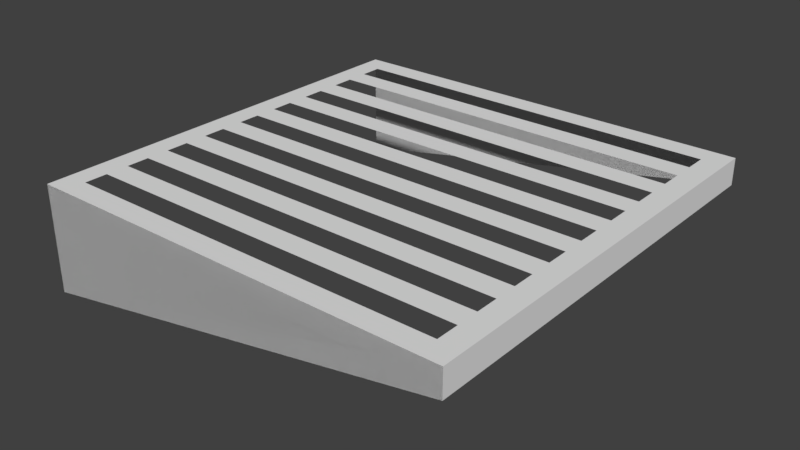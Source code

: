 # Source: rack_storage.blend  (saved by Blender 2.79.0; exported with 4.5.12 LTS)
import bpy
from mathutils import Matrix  # noqa: F401  (used for matrix-valued properties, if any)

bpy.ops.wm.read_factory_settings(use_empty=True)
scene = bpy.context.scene
scene.name = 'Scene'

# ---- collections
col_collection_1 = bpy.data.collections.new('Collection 1'); scene.collection.children.link(col_collection_1)

# ---- materials (node trees are filled in below, after node groups)
mat_material = bpy.data.materials.new('Material')
mat_material.alpha_threshold = 0.0
mat_material.use_transparent_shadow = False
mat_material.roughness = 0.5
mat_material.line_color = (0.0, 0.0, 0.0, 1.0)

# ---- material node trees

# ---- world
world_world = bpy.data.worlds.new('World'); scene.world = world_world
world_world.color = (0.05088, 0.05088, 0.05088)
world_world.use_sun_shadow = False
world_world.sun_shadow_jitter_overblur = 0.0
world_world.cycles.sampling_method = 'MANUAL'

# ---- meshes
me_rack_storage = bpy.data.meshes.new('rack_storage')
me_rack_storage.from_pydata([(0.75, 0.2812, -0.75), (0.75, 0.2813, 0.75), (-0.75, 3.278e-08, 0.75), (-0.75, -3.278e-08, -0.75), (0.75, 0.375, -0.75), (0.75, 0.375, 0.75), (-0.75, 0.375, 0.75), (-0.75, 0.375, -0.75), (0.75, 0.2812, -0.6711), (0.75, 0.2812, -0.5921), (0.75, 0.2812, -0.5132), (0.75, 0.2812, -0.4342), (0.75, 0.2812, -0.3553), (0.75, 0.2812, -0.2763), (0.75, 0.2812, -0.1974), (0.75, 0.2812, -0.1184), (0.75, 0.2812, -0.03947), (0.75, 0.2812, 0.03947), (0.75, 0.2812, 0.1184), (0.75, 0.2812, 0.1974), (0.75, 0.2812, 0.2763), (0.75, 0.2812, 0.3553), (0.75, 0.2812, 0.4342), (0.75, 0.2812, 0.5132), (0.75, 0.2812, 0.5921), (0.75, 0.2812, 0.6711), (0.75, 0.375, -0.6711), (0.75, 0.375, -0.5921), (0.75, 0.375, -0.5132), (0.75, 0.375, -0.4342), (0.75, 0.375, -0.3553), (0.75, 0.375, -0.2763), (0.75, 0.375, -0.1974), (0.75, 0.375, -0.1184), (0.75, 0.375, -0.03947), (0.75, 0.375, 0.03947), (0.75, 0.375, 0.1184), (0.75, 0.375, 0.1974), (0.75, 0.375, 0.2763), (0.75, 0.375, 0.3553), (0.75, 0.375, 0.4342), (0.75, 0.375, 0.5132), (0.75, 0.375, 0.5921), (0.75, 0.375, 0.6711), (-0.75, 0.375, 0.6711), (-0.75, 0.375, 0.5921), (-0.75, 0.375, 0.5132), (-0.75, 0.375, 0.4342), (-0.75, 0.375, 0.3553), (-0.75, 0.375, 0.2763), (-0.75, 0.375, 0.1974), (-0.75, 0.375, 0.1184), (-0.75, 0.375, 0.03947), (-0.75, 0.375, -0.03947), (-0.75, 0.375, -0.1184), (-0.75, 0.375, -0.1974), (-0.75, 0.375, -0.2763), (-0.75, 0.375, -0.3553), (-0.75, 0.375, -0.4342), (-0.75, 0.375, -0.5132), (-0.75, 0.375, -0.5921), (-0.75, 0.375, -0.6711), (0.6711, 0.375, 0.75), (-0.6711, 0.375, 0.75), (0.6711, 0.375, -0.75), (-0.6711, 0.375, -0.75), (0.6711, 0.375, 0.6711), (-0.6711, 0.375, 0.6711), (0.6711, 0.375, 0.5921), (-0.6711, 0.375, 0.5921), (0.6711, 0.375, 0.5132), (-0.6711, 0.375, 0.5132), (0.6711, 0.375, 0.4342), (-0.6711, 0.375, 0.4342), (0.6711, 0.375, 0.3553), (-0.6711, 0.375, 0.3553), (0.6711, 0.375, 0.2763), (-0.6711, 0.375, 0.2763), (0.6711, 0.375, 0.1974), (-0.6711, 0.375, 0.1974), (0.6711, 0.375, 0.1184), (-0.6711, 0.375, 0.1184), (0.6711, 0.375, 0.03947), (-0.6711, 0.375, 0.03947), (0.6711, 0.375, -0.03947), (-0.6711, 0.375, -0.03947), (0.6711, 0.375, -0.1184), (-0.6711, 0.375, -0.1184), (0.6711, 0.375, -0.1974), (-0.6711, 0.375, -0.1974), (0.6711, 0.375, -0.2763), (-0.6711, 0.375, -0.2763), (0.6711, 0.375, -0.3553), (-0.6711, 0.375, -0.3553), (0.6711, 0.375, -0.4342), (-0.6711, 0.375, -0.4342), (0.6711, 0.375, -0.5132), (-0.6711, 0.375, -0.5132), (0.6711, 0.375, -0.5921), (-0.6711, 0.375, -0.5921), (0.6711, 0.375, -0.6711), (-0.6711, 0.375, -0.6711), (0.75, 0.2812, -0.75), (-0.75, -3.278e-08, -0.75), (0.75, 0.375, -0.75), (-0.75, 0.375, -0.75), (0.6711, 0.375, -0.75), (-0.6711, 0.375, -0.75), (0.75, 0.2813, 0.75), (-0.75, 3.278e-08, 0.75), (0.75, 0.375, 0.75), (-0.75, 0.375, 0.75), (0.6711, 0.375, 0.75), (-0.6711, 0.375, 0.75)], [], [(25, 43, 5, 1), (100, 26, 4, 64), (62, 5, 43, 66), (66, 43, 42, 68), (68, 42, 41, 70), (70, 41, 40, 72), (72, 40, 39, 74), (74, 39, 38, 76), (76, 38, 37, 78), (78, 37, 36, 80), (80, 36, 35, 82), (82, 35, 34, 84), (84, 34, 33, 86), (86, 33, 32, 88), (88, 32, 31, 90), (90, 31, 30, 92), (92, 30, 29, 94), (94, 29, 28, 96), (96, 28, 27, 98), (98, 27, 26, 100), (0, 4, 26, 8), (8, 26, 27, 9), (9, 27, 28, 10), (10, 28, 29, 11), (11, 29, 30, 12), (12, 30, 31, 13), (13, 31, 32, 14), (14, 32, 33, 15), (15, 33, 34, 16), (16, 34, 35, 17), (17, 35, 36, 18), (18, 36, 37, 19), (19, 37, 38, 20), (20, 38, 39, 21), (21, 39, 40, 22), (22, 40, 41, 23), (23, 41, 42, 24), (24, 42, 43, 25), (60, 99, 101, 61), (59, 97, 99, 60), (96, 98, 99, 97), (58, 95, 97, 59), (57, 93, 95, 58), (92, 94, 95, 93), (56, 91, 93, 57), (55, 89, 91, 56), (88, 90, 91, 89), (54, 87, 89, 55), (53, 85, 87, 54), (84, 86, 87, 85), (52, 83, 85, 53), (51, 81, 83, 52), (80, 82, 83, 81), (50, 79, 81, 51), (49, 77, 79, 50), (76, 78, 79, 77), (48, 75, 77, 49), (47, 73, 75, 48), (72, 74, 75, 73), (46, 71, 73, 47), (112, 110, 108, 109, 111, 113), (45, 69, 71, 46), (68, 70, 71, 69), (44, 67, 69, 45), (102, 104, 106, 107, 105, 103), (6, 63, 67, 44), (62, 66, 67, 63), (0, 3, 7, 65, 64, 4), (61, 101, 65, 7), (100, 64, 65, 101), (62, 63, 6, 2, 1, 5)])
me_rack_storage.polygons.foreach_set('use_smooth', [True] * 71)
_k = set([(0, 3), (0, 4), (0, 8), (1, 2), (1, 5), (1, 25), (2, 6), (3, 7), (4, 26), (4, 64), (5, 43), (5, 62), (6, 44), (6, 63), (7, 61), (7, 65), (8, 9), (8, 26), (9, 10), (9, 27), (10, 11), (10, 28), (11, 12), (11, 29), (12, 13), (12, 30), (13, 14), (13, 31), (14, 15), (14, 32), (15, 16), (15, 33), (16, 17), (16, 34), (17, 18), (17, 35), (18, 19), (18, 36), (19, 20), (19, 37), (20, 21), (20, 38), (21, 22), (21, 39), (22, 23), (22, 40), (23, 24), (23, 41), (24, 25), (24, 42), (25, 43), (26, 27), (26, 100), (27, 28), (27, 98), (28, 29), (28, 96), (29, 30), (29, 94), (30, 31), (30, 92), (31, 32), (31, 90), (32, 33), (32, 88), (33, 34), (33, 86), (34, 35), (34, 84), (35, 36), (35, 82), (36, 37), (36, 80), (37, 38), (37, 78), (38, 39), (38, 76), (39, 40), (39, 74), (40, 41), (40, 72), (41, 42), (41, 70), (42, 43), (42, 68), (43, 66), (44, 45), (44, 67), (45, 46), (45, 69), (46, 47), (46, 71), (47, 48), (47, 73), (48, 49), (48, 75), (49, 50), (49, 77), (50, 51), (50, 79), (51, 52), (51, 81), (52, 53), (52, 83), (53, 54), (53, 85), (54, 55), (54, 87), (55, 56), (55, 89), (56, 57), (56, 91), (57, 58), (57, 93), (58, 59), (58, 95), (59, 60), (59, 97), (60, 61), (60, 99), (61, 101), (62, 63), (62, 66), (63, 67), (64, 65), (64, 100), (65, 101), (66, 68), (67, 69), (68, 70), (69, 71), (70, 72), (71, 73), (72, 74), (73, 75), (74, 76), (75, 77), (76, 78), (77, 79), (78, 80), (79, 81), (80, 82), (81, 83), (82, 84), (83, 85), (84, 86), (85, 87), (86, 88), (87, 89), (88, 90), (89, 91), (90, 92), (91, 93), (92, 94), (93, 95), (94, 96), (95, 97), (96, 98), (97, 99), (98, 100), (99, 101), (102, 103), (102, 104), (103, 105), (104, 106), (105, 107), (106, 107), (108, 109), (108, 110), (109, 111), (110, 112), (111, 113), (112, 113)])
me_rack_storage.attributes.new('sharp_edge', 'BOOLEAN', 'EDGE').data.foreach_set('value', [ (min(e.vertices), max(e.vertices)) in _k for e in me_rack_storage.edges])
me_rack_storage.materials.append(mat_material)
me_rack_storage.use_remesh_preserve_volume = False
me_rack_storage.use_remesh_preserve_attributes = False
me_rack_storage.use_mirror_vertex_groups = False
me_rack_storage.update()

# ---- objects
ob_rack_storage = bpy.data.objects.new('rack_storage', me_rack_storage)

# ---- transforms, parenting, visibility, modifiers, constraints
ob_rack_storage.location = (0.0, 0.0, 0.0)
ob_rack_storage.rotation_euler = (1.571, 0.0, 0.0)
ob_rack_storage.lock_rotations_4d = False
ob_rack_storage.empty_display_type = 'ARROWS'
ob_rack_storage.lineart.crease_threshold = 0.0

# ---- collection membership
col_collection_1.objects.link(ob_rack_storage)

# ---- scene / render settings (as saved in the file)
scene.frame_start = 1; scene.frame_end = 250; scene.frame_set(1)
scene.render.engine = 'BLENDER_EEVEE_NEXT'
scene.render.resolution_percentage = 50
scene.render.dither_intensity = 0.0
scene.cycles.use_denoising = False
scene.cycles.samples = 128
scene.cycles.sampling_pattern = 'TABULATED_SOBOL'
scene.cycles.use_adaptive_sampling = False
scene.cycles.use_light_tree = False
scene.cycles.blur_glossy = 0.0
scene.cycles.sample_clamp_indirect = 0.0
scene.view_settings.view_transform = 'Standard'
bpy.context.view_layer.update()

# ---- added for rendering (the .blend has no active camera and no usable light): camera, sun
cam_auto = bpy.data.cameras.new('AutoCamera')
cam_auto.lens = 50.0
cam_auto.sensor_width = 36.0
cam_auto.clip_end = 1000.0
ob_auto_camera = bpy.data.objects.new('AutoCamera', cam_auto)
scene.collection.objects.link(ob_auto_camera)
ob_auto_camera.location = (1.99313, -2.39176, 1.782)
ob_auto_camera.rotation_euler = (1.09748, -7.21219e-08, 0.694738)
scene.camera = ob_auto_camera
light_auto_sun = bpy.data.lights.new('AutoSun', 'SUN')
light_auto_sun.energy = 3.0
light_auto_sun.angle = 0.0523599
ob_auto_sun = bpy.data.objects.new('AutoSun', light_auto_sun)
scene.collection.objects.link(ob_auto_sun)
ob_auto_sun.rotation_euler = (0.872665, 0.174533, 0.523599)
bpy.context.view_layer.update()
